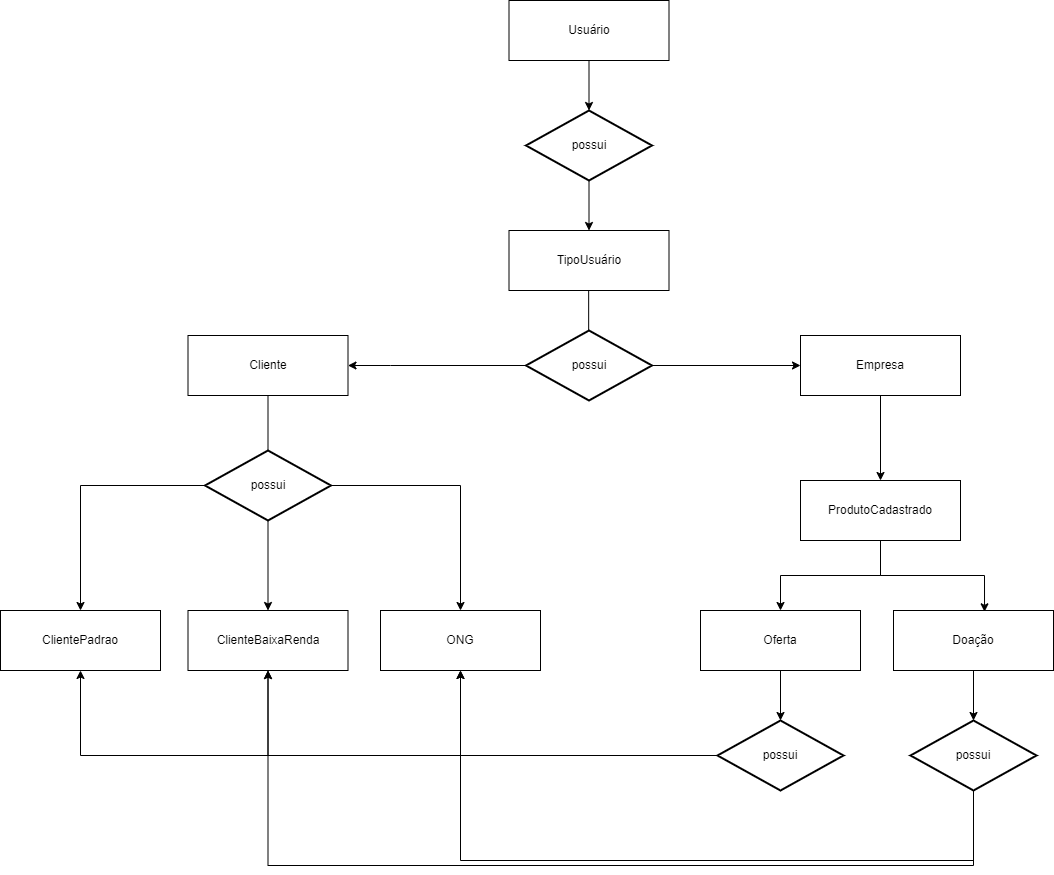

The diagram above was exported from draw.io. Its source (the exported page's mxGraphModel, read from the mxfile embedded in the PNG):
<mxGraphModel dx="2557" dy="965" grid="1" gridSize="10" guides="1" tooltips="1" connect="1" arrows="1" fold="1" page="1" pageScale="1" pageWidth="827" pageHeight="1169" math="0" shadow="0">
  <root>
    <mxCell id="0" />
    <mxCell id="1" parent="0" />
    <mxCell id="G5j7H0Nha8g3HUVLzzlV-1" value="ONG" style="rounded=0;whiteSpace=wrap;html=1;" vertex="1" parent="1">
      <mxGeometry x="-190" y="1195" width="160" height="60" as="geometry" />
    </mxCell>
    <mxCell id="G5j7H0Nha8g3HUVLzzlV-71" style="edgeStyle=orthogonalEdgeStyle;rounded=0;orthogonalLoop=1;jettySize=auto;html=1;entryX=0.5;entryY=1;entryDx=0;entryDy=0;" edge="1" parent="1" source="G5j7H0Nha8g3HUVLzzlV-6" target="G5j7H0Nha8g3HUVLzzlV-1">
      <mxGeometry relative="1" as="geometry">
        <Array as="points">
          <mxPoint x="403" y="1445" />
          <mxPoint x="-110" y="1445" />
        </Array>
      </mxGeometry>
    </mxCell>
    <mxCell id="G5j7H0Nha8g3HUVLzzlV-72" style="edgeStyle=orthogonalEdgeStyle;rounded=0;orthogonalLoop=1;jettySize=auto;html=1;entryX=0.5;entryY=1;entryDx=0;entryDy=0;" edge="1" parent="1" source="G5j7H0Nha8g3HUVLzzlV-6" target="G5j7H0Nha8g3HUVLzzlV-43">
      <mxGeometry relative="1" as="geometry">
        <Array as="points">
          <mxPoint x="403" y="1450" />
          <mxPoint x="-302" y="1450" />
        </Array>
      </mxGeometry>
    </mxCell>
    <mxCell id="G5j7H0Nha8g3HUVLzzlV-6" value="possui" style="strokeWidth=2;html=1;shape=mxgraph.flowchart.decision;whiteSpace=wrap;" vertex="1" parent="1">
      <mxGeometry x="340" y="1305" width="126" height="70" as="geometry" />
    </mxCell>
    <mxCell id="G5j7H0Nha8g3HUVLzzlV-48" style="edgeStyle=orthogonalEdgeStyle;rounded=0;orthogonalLoop=1;jettySize=auto;html=1;" edge="1" parent="1" source="G5j7H0Nha8g3HUVLzzlV-12" target="G5j7H0Nha8g3HUVLzzlV-14">
      <mxGeometry relative="1" as="geometry">
        <Array as="points">
          <mxPoint x="-180" y="950" />
          <mxPoint x="-180" y="950" />
        </Array>
      </mxGeometry>
    </mxCell>
    <mxCell id="G5j7H0Nha8g3HUVLzzlV-53" style="edgeStyle=orthogonalEdgeStyle;rounded=0;orthogonalLoop=1;jettySize=auto;html=1;entryX=0;entryY=0.5;entryDx=0;entryDy=0;" edge="1" parent="1" source="G5j7H0Nha8g3HUVLzzlV-12" target="G5j7H0Nha8g3HUVLzzlV-13">
      <mxGeometry relative="1" as="geometry" />
    </mxCell>
    <mxCell id="G5j7H0Nha8g3HUVLzzlV-12" value="possui" style="strokeWidth=2;html=1;shape=mxgraph.flowchart.decision;whiteSpace=wrap;" vertex="1" parent="1">
      <mxGeometry x="-44.5" y="915" width="126" height="70" as="geometry" />
    </mxCell>
    <mxCell id="G5j7H0Nha8g3HUVLzzlV-54" style="edgeStyle=orthogonalEdgeStyle;rounded=0;orthogonalLoop=1;jettySize=auto;html=1;" edge="1" parent="1" source="G5j7H0Nha8g3HUVLzzlV-13" target="G5j7H0Nha8g3HUVLzzlV-25">
      <mxGeometry relative="1" as="geometry" />
    </mxCell>
    <mxCell id="G5j7H0Nha8g3HUVLzzlV-13" value="Empresa" style="rounded=0;whiteSpace=wrap;html=1;" vertex="1" parent="1">
      <mxGeometry x="230" y="920" width="160" height="60" as="geometry" />
    </mxCell>
    <mxCell id="G5j7H0Nha8g3HUVLzzlV-14" value="Cliente" style="rounded=0;whiteSpace=wrap;html=1;" vertex="1" parent="1">
      <mxGeometry x="-382.5" y="920" width="160" height="60" as="geometry" />
    </mxCell>
    <mxCell id="G5j7H0Nha8g3HUVLzzlV-15" value="" style="endArrow=none;html=1;rounded=0;exitX=0.5;exitY=0;exitDx=0;exitDy=0;exitPerimeter=0;entryX=0.5;entryY=1;entryDx=0;entryDy=0;" edge="1" parent="1">
      <mxGeometry width="50" height="50" relative="1" as="geometry">
        <mxPoint x="18.16000000000031" y="915.0000000000002" as="sourcePoint" />
        <mxPoint x="18.16000000000031" y="870.0000000000002" as="targetPoint" />
      </mxGeometry>
    </mxCell>
    <mxCell id="G5j7H0Nha8g3HUVLzzlV-17" value="TipoUsuário" style="rounded=0;whiteSpace=wrap;html=1;" vertex="1" parent="1">
      <mxGeometry x="-61.5" y="815" width="160" height="60" as="geometry" />
    </mxCell>
    <mxCell id="G5j7H0Nha8g3HUVLzzlV-37" style="edgeStyle=orthogonalEdgeStyle;rounded=0;orthogonalLoop=1;jettySize=auto;html=1;" edge="1" parent="1" source="G5j7H0Nha8g3HUVLzzlV-18" target="G5j7H0Nha8g3HUVLzzlV-28">
      <mxGeometry relative="1" as="geometry" />
    </mxCell>
    <mxCell id="G5j7H0Nha8g3HUVLzzlV-18" value="Usuário" style="rounded=0;whiteSpace=wrap;html=1;" vertex="1" parent="1">
      <mxGeometry x="-61.5" y="585" width="160" height="60" as="geometry" />
    </mxCell>
    <mxCell id="G5j7H0Nha8g3HUVLzzlV-44" style="edgeStyle=orthogonalEdgeStyle;rounded=0;orthogonalLoop=1;jettySize=auto;html=1;" edge="1" parent="1" source="G5j7H0Nha8g3HUVLzzlV-20" target="G5j7H0Nha8g3HUVLzzlV-42">
      <mxGeometry relative="1" as="geometry" />
    </mxCell>
    <mxCell id="G5j7H0Nha8g3HUVLzzlV-45" style="edgeStyle=orthogonalEdgeStyle;rounded=0;orthogonalLoop=1;jettySize=auto;html=1;entryX=0.5;entryY=0;entryDx=0;entryDy=0;" edge="1" parent="1" source="G5j7H0Nha8g3HUVLzzlV-20" target="G5j7H0Nha8g3HUVLzzlV-43">
      <mxGeometry relative="1" as="geometry" />
    </mxCell>
    <mxCell id="G5j7H0Nha8g3HUVLzzlV-64" style="edgeStyle=orthogonalEdgeStyle;rounded=0;orthogonalLoop=1;jettySize=auto;html=1;entryX=0.5;entryY=0;entryDx=0;entryDy=0;" edge="1" parent="1" source="G5j7H0Nha8g3HUVLzzlV-20" target="G5j7H0Nha8g3HUVLzzlV-1">
      <mxGeometry relative="1" as="geometry" />
    </mxCell>
    <mxCell id="G5j7H0Nha8g3HUVLzzlV-20" value="possui" style="strokeWidth=2;html=1;shape=mxgraph.flowchart.decision;whiteSpace=wrap;" vertex="1" parent="1">
      <mxGeometry x="-365.5" y="1035" width="126" height="70" as="geometry" />
    </mxCell>
    <mxCell id="G5j7H0Nha8g3HUVLzzlV-24" value="" style="endArrow=none;html=1;rounded=0;entryX=0.5;entryY=1;entryDx=0;entryDy=0;exitX=0.5;exitY=0;exitDx=0;exitDy=0;exitPerimeter=0;" edge="1" parent="1" source="G5j7H0Nha8g3HUVLzzlV-20" target="G5j7H0Nha8g3HUVLzzlV-14">
      <mxGeometry width="50" height="50" relative="1" as="geometry">
        <mxPoint x="-244" y="1025" as="sourcePoint" />
        <mxPoint x="-244" y="985" as="targetPoint" />
      </mxGeometry>
    </mxCell>
    <mxCell id="G5j7H0Nha8g3HUVLzzlV-58" style="edgeStyle=orthogonalEdgeStyle;rounded=0;orthogonalLoop=1;jettySize=auto;html=1;entryX=0.5;entryY=0;entryDx=0;entryDy=0;" edge="1" parent="1" source="G5j7H0Nha8g3HUVLzzlV-25" target="G5j7H0Nha8g3HUVLzzlV-56">
      <mxGeometry relative="1" as="geometry" />
    </mxCell>
    <mxCell id="G5j7H0Nha8g3HUVLzzlV-59" style="edgeStyle=orthogonalEdgeStyle;rounded=0;orthogonalLoop=1;jettySize=auto;html=1;entryX=0.569;entryY=0.022;entryDx=0;entryDy=0;entryPerimeter=0;" edge="1" parent="1" source="G5j7H0Nha8g3HUVLzzlV-25" target="G5j7H0Nha8g3HUVLzzlV-57">
      <mxGeometry relative="1" as="geometry" />
    </mxCell>
    <mxCell id="G5j7H0Nha8g3HUVLzzlV-25" value="ProdutoCadastrado" style="rounded=0;whiteSpace=wrap;html=1;" vertex="1" parent="1">
      <mxGeometry x="230" y="1065" width="160" height="60" as="geometry" />
    </mxCell>
    <mxCell id="G5j7H0Nha8g3HUVLzzlV-41" style="edgeStyle=orthogonalEdgeStyle;rounded=0;orthogonalLoop=1;jettySize=auto;html=1;" edge="1" parent="1" source="G5j7H0Nha8g3HUVLzzlV-28" target="G5j7H0Nha8g3HUVLzzlV-17">
      <mxGeometry relative="1" as="geometry" />
    </mxCell>
    <mxCell id="G5j7H0Nha8g3HUVLzzlV-28" value="possui" style="strokeWidth=2;html=1;shape=mxgraph.flowchart.decision;whiteSpace=wrap;" vertex="1" parent="1">
      <mxGeometry x="-44.5" y="695" width="126" height="70" as="geometry" />
    </mxCell>
    <mxCell id="G5j7H0Nha8g3HUVLzzlV-42" value="ClientePadrao" style="rounded=0;whiteSpace=wrap;html=1;" vertex="1" parent="1">
      <mxGeometry x="-570" y="1195" width="160" height="60" as="geometry" />
    </mxCell>
    <mxCell id="G5j7H0Nha8g3HUVLzzlV-43" value="ClienteBaixaRenda" style="rounded=0;whiteSpace=wrap;html=1;" vertex="1" parent="1">
      <mxGeometry x="-382.5" y="1195" width="160" height="60" as="geometry" />
    </mxCell>
    <mxCell id="G5j7H0Nha8g3HUVLzzlV-65" style="edgeStyle=orthogonalEdgeStyle;rounded=0;orthogonalLoop=1;jettySize=auto;html=1;entryX=0.5;entryY=0;entryDx=0;entryDy=0;entryPerimeter=0;" edge="1" parent="1" source="G5j7H0Nha8g3HUVLzzlV-56" target="G5j7H0Nha8g3HUVLzzlV-60">
      <mxGeometry relative="1" as="geometry" />
    </mxCell>
    <mxCell id="G5j7H0Nha8g3HUVLzzlV-56" value="Oferta" style="rounded=0;whiteSpace=wrap;html=1;" vertex="1" parent="1">
      <mxGeometry x="130" y="1195" width="160" height="60" as="geometry" />
    </mxCell>
    <mxCell id="G5j7H0Nha8g3HUVLzzlV-67" style="edgeStyle=orthogonalEdgeStyle;rounded=0;orthogonalLoop=1;jettySize=auto;html=1;" edge="1" parent="1" source="G5j7H0Nha8g3HUVLzzlV-57" target="G5j7H0Nha8g3HUVLzzlV-6">
      <mxGeometry relative="1" as="geometry" />
    </mxCell>
    <mxCell id="G5j7H0Nha8g3HUVLzzlV-57" value="Doação" style="rounded=0;whiteSpace=wrap;html=1;" vertex="1" parent="1">
      <mxGeometry x="323" y="1195" width="160" height="60" as="geometry" />
    </mxCell>
    <mxCell id="G5j7H0Nha8g3HUVLzzlV-68" style="edgeStyle=orthogonalEdgeStyle;rounded=0;orthogonalLoop=1;jettySize=auto;html=1;entryX=0.5;entryY=1;entryDx=0;entryDy=0;" edge="1" parent="1" source="G5j7H0Nha8g3HUVLzzlV-60" target="G5j7H0Nha8g3HUVLzzlV-43">
      <mxGeometry relative="1" as="geometry" />
    </mxCell>
    <mxCell id="G5j7H0Nha8g3HUVLzzlV-69" style="edgeStyle=orthogonalEdgeStyle;rounded=0;orthogonalLoop=1;jettySize=auto;html=1;entryX=0.5;entryY=1;entryDx=0;entryDy=0;" edge="1" parent="1" source="G5j7H0Nha8g3HUVLzzlV-60" target="G5j7H0Nha8g3HUVLzzlV-1">
      <mxGeometry relative="1" as="geometry" />
    </mxCell>
    <mxCell id="G5j7H0Nha8g3HUVLzzlV-70" style="edgeStyle=orthogonalEdgeStyle;rounded=0;orthogonalLoop=1;jettySize=auto;html=1;entryX=0.5;entryY=1;entryDx=0;entryDy=0;" edge="1" parent="1" source="G5j7H0Nha8g3HUVLzzlV-60" target="G5j7H0Nha8g3HUVLzzlV-42">
      <mxGeometry relative="1" as="geometry" />
    </mxCell>
    <mxCell id="G5j7H0Nha8g3HUVLzzlV-60" value="possui" style="strokeWidth=2;html=1;shape=mxgraph.flowchart.decision;whiteSpace=wrap;" vertex="1" parent="1">
      <mxGeometry x="147" y="1305" width="126" height="70" as="geometry" />
    </mxCell>
  </root>
</mxGraphModel>